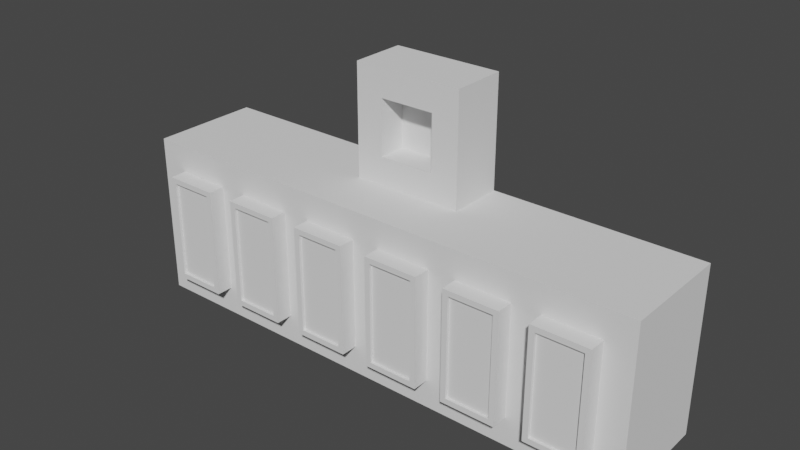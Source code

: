 # Source: Bridge.blend  (saved by Blender 3.0.42; exported with 4.5.12 LTS)
import bpy
from mathutils import Matrix  # noqa: F401  (used for matrix-valued properties, if any)

bpy.ops.wm.read_factory_settings(use_empty=True)
scene = bpy.context.scene
scene.name = 'Scene'

# ---- collections
col_linked = bpy.data.collections.new('Linked'); scene.collection.children.link(col_linked)

# ---- materials (node trees are filled in below, after node groups)
mat_base = bpy.data.materials.new('Base')
mat_base_dark = bpy.data.materials.new('Base Dark')
mat_darkness = bpy.data.materials.new('Darkness')
mat_interactable = bpy.data.materials.new('Interactable')

# ---- material node trees

# ---- world
world_world = bpy.data.worlds.new('World'); scene.world = world_world
world_world.use_nodes = True; world_world.node_tree.nodes.clear()
_N = world_world.node_tree.nodes; _L = world_world.node_tree.links
n0 = _N.new('ShaderNodeOutputWorld'); n0.name = 'World Output'; n0.location = (300, 300)
n1 = _N.new('ShaderNodeBackground'); n1.name = 'Background'; n1.location = (10, 300)
n1.inputs[0].default_value = (0.05088, 0.05088, 0.05088, 1.0)
_L.new(n1.outputs[0], n0.inputs[0])
n0.is_active_output = True
world_world.color = (0.05088, 0.05088, 0.05088)
world_world.use_sun_shadow = False
world_world.sun_shadow_jitter_overblur = 0.0

# ---- meshes
me_cube = bpy.data.meshes.new('Cube')
me_cube.from_pydata([(-0.95, -0.4, 0.0), (-0.95, -0.4, 0.6), (-0.95, -1.49e-08, 0.0), (-0.95, -1.49e-08, 0.6), (0.95, -0.4, 0.0), (0.95, -0.4, 0.6), (0.95, -1.49e-08, 0.0), (0.95, -1.49e-08, 0.6), (-0.2, -1.49e-08, 0.6), (0.2, -1.49e-08, 0.6), (0.2, -0.4, 0.6), (-0.2, -0.4, 0.6), (0.1, -0.2, 0.7), (-0.1, -0.2, 0.7), (-0.2, -1.49e-08, 1.0), (0.2, -1.49e-08, 1.0), (0.1, -0.2, 0.9), (-0.1, -0.2, 0.9), (-0.2, -0.2, 0.6), (0.2, -0.2, 0.6), (-0.2, -0.2, 1.0), (0.2, -0.2, 1.0), (-0.1, -0.1, 0.7), (0.1, -0.1, 0.7), (-0.1, -0.1, 0.9), (0.1, -0.1, 0.9)], [], [(0, 1, 3, 2), (2, 3, 8, 9, 7, 6), (6, 7, 5, 4), (4, 5, 10, 11, 1, 0), (2, 6, 4, 0), (8, 3, 1, 11, 18), (7, 9, 19, 10, 5), (19, 18, 11, 10), (8, 18, 20, 14), (15, 14, 20, 21), (9, 8, 14, 15), (12, 16, 25, 23), (19, 9, 15, 21), (12, 13, 18, 19), (17, 16, 21, 20), (13, 17, 20, 18), (16, 12, 19, 21), (22, 23, 25, 24), (16, 17, 24, 25), (17, 13, 22, 24), (13, 12, 23, 22)])
_uv = me_cube.uv_layers.new(name='UVMap')
_uv.uv.foreach_set('vector', [0.375, 0.0, 0.625, 0.0, 0.625, 0.25, 0.375, 0.25, 0.375, 0.25, 0.625, 0.25, 0.625, 0.3333, 0.625, 0.4167, 0.625, 0.5, 0.375, 0.5, 0.375, 0.5, 0.625, 0.5, 0.625, 0.75, 0.375, 0.75, 0.375, 0.75, 0.625, 0.75, 0.625, 0.8333, 0.625, 0.9167, 0.625, 1.0, 0.375, 1.0, 0.125, 0.5, 0.375, 0.5, 0.375, 0.75, 0.125, 0.75, 0.7917, 0.5, 0.875, 0.5, 0.875, 0.75, 0.7917, 0.75, 0.7917, 0.625, 0.625, 0.5, 0.7083, 0.5, 0.7083, 0.625, 0.7083, 0.75, 0.625, 0.75, 0.7083, 0.625, 0.7917, 0.625, 0.7917, 0.75, 0.7083, 0.75, 0.7917, 0.5, 0.7917, 0.625, 0.7917, 0.625, 0.7917, 0.5, 0.7083, 0.5, 0.7917, 0.5, 0.7917, 0.625, 0.7083, 0.625, 0.625, 0.4167, 0.625, 0.3333, 0.625, 0.3333, 0.625, 0.4167, 0.7292, 0.625, 0.7292, 0.625, 0.7292, 0.625, 0.7292, 0.625, 0.7083, 0.625, 0.7083, 0.5, 0.7083, 0.5, 0.7083, 0.625, 0.7292, 0.625, 0.7708, 0.625, 0.7917, 0.625, 0.7083, 0.625, 0.7708, 0.625, 0.7292, 0.625, 0.7083, 0.625, 0.7917, 0.625, 0.7708, 0.625, 0.7708, 0.625, 0.7917, 0.625, 0.7917, 0.625, 0.7292, 0.625, 0.7292, 0.625, 0.7083, 0.625, 0.7083, 0.625, 0.7708, 0.625, 0.7292, 0.625, 0.7292, 0.625, 0.7708, 0.625, 0.7292, 0.625, 0.7708, 0.625, 0.7708, 0.625, 0.7292, 0.625, 0.7708, 0.625, 0.7708, 0.625, 0.7708, 0.625, 0.7708, 0.625, 0.7708, 0.625, 0.7292, 0.625, 0.7292, 0.625, 0.7708, 0.625])
me_cube.materials.append(mat_base)
me_cube.materials.append(mat_base_dark)
me_cube.materials.append(mat_darkness)
me_cube.use_remesh_fix_poles = True
me_cube.use_remesh_preserve_attributes = False
me_cube.update()
me_cube_001 = bpy.data.meshes.new('Cube.001')
me_cube_001.from_pydata([(-0.01, -0.04, -0.066), (-0.01, -0.04, 0.066), (-0.1, 2.98e-08, -0.2), (-0.1, 2.98e-08, 0.2), (0.01, -0.04, -0.066), (0.01, -0.04, 0.066), (0.1, 2.98e-08, -0.2), (0.1, 2.98e-08, 0.2), (-0.01, -0.02, -0.066), (-0.01, -0.02, 0.066), (0.01, -0.02, 0.066), (0.01, -0.02, -0.066), (-0.08, -0.04, -0.18), (-0.08, -0.04, 0.18), (0.08, -0.04, 0.18), (0.08, -0.04, -0.18), (-0.1, -0.06, -0.2), (-0.1, -0.06, 0.2), (0.1, -0.06, 0.2), (0.1, -0.06, -0.2), (-0.08, -0.06, 0.18), (0.08, -0.06, -0.18), (-0.08, -0.06, -0.18), (0.08, -0.06, 0.18)], [], [(7, 18, 19, 6), (2, 3, 7, 6), (6, 19, 16, 2), (0, 4, 11, 8), (3, 17, 18, 7), (15, 12, 22, 21), (12, 13, 20, 22), (11, 10, 9, 8), (1, 0, 8, 9), (5, 1, 9, 10), (4, 5, 10, 11), (1, 5, 14, 13), (4, 0, 12, 15), (5, 4, 15, 14), (0, 1, 13, 12), (22, 20, 17, 16), (23, 21, 19, 18), (21, 22, 16, 19), (20, 23, 18, 17), (14, 15, 21, 23), (13, 14, 23, 20), (2, 16, 17, 3)])
me_cube_001.polygons.foreach_set('material_index', [1, 0, 1, 2, 1, 1, 1, 2, 2, 2, 2, 0, 0, 0, 0, 1, 1, 1, 1, 1, 1, 1])
_uv = me_cube_001.uv_layers.new(name='UVMap')
_uv.uv.foreach_set('vector', [0.625, 0.5, 0.625, 0.75, 0.375, 0.75, 0.375, 0.5, 0.375, 0.25, 0.625, 0.25, 0.625, 0.5, 0.375, 0.5, 0.375, 0.5, 0.375, 0.75, 0.125, 0.75, 0.125, 0.5, 0.4312, 0.8875, 0.4313, 0.8625, 0.4313, 0.8625, 0.4312, 0.8875, 0.875, 0.5, 0.875, 0.75, 0.625, 0.75, 0.625, 0.5, 0.3863, 0.7725, 0.3863, 0.9775, 0.3863, 0.9775, 0.3863, 0.7725, 0.3863, 0.9775, 0.6137, 0.9775, 0.6137, 0.9775, 0.3863, 0.9775, 0.4313, 0.8625, 0.5687, 0.8625, 0.5688, 0.8875, 0.4312, 0.8875, 0.5688, 0.8875, 0.4312, 0.8875, 0.4312, 0.8875, 0.5688, 0.8875, 0.5687, 0.8625, 0.5688, 0.8875, 0.5688, 0.8875, 0.5687, 0.8625, 0.4313, 0.8625, 0.5687, 0.8625, 0.5687, 0.8625, 0.4313, 0.8625, 0.5688, 0.8875, 0.5687, 0.8625, 0.6137, 0.7725, 0.6137, 0.9775, 0.4313, 0.8625, 0.4312, 0.8875, 0.3863, 0.9775, 0.3863, 0.7725, 0.5687, 0.8625, 0.4313, 0.8625, 0.3863, 0.7725, 0.6137, 0.7725, 0.4312, 0.8875, 0.5688, 0.8875, 0.6137, 0.9775, 0.3863, 0.9775, 0.3863, 0.9775, 0.6137, 0.9775, 0.625, 1.0, 0.375, 1.0, 0.6137, 0.7725, 0.3863, 0.7725, 0.375, 0.75, 0.625, 0.75, 0.3863, 0.7725, 0.3863, 0.9775, 0.375, 1.0, 0.375, 0.75, 0.6137, 0.9775, 0.6137, 0.7725, 0.625, 0.75, 0.625, 1.0, 0.6137, 0.7725, 0.3863, 0.7725, 0.3863, 0.7725, 0.6137, 0.7725, 0.6137, 0.9775, 0.6137, 0.7725, 0.6137, 0.7725, 0.6137, 0.9775, 0.375, 0.25, 0.375, 0.0, 0.625, 0.0, 0.625, 0.25])
me_cube_001.materials.append(mat_base)
me_cube_001.materials.append(mat_base_dark)
me_cube_001.materials.append(mat_darkness)
me_cube_001.use_remesh_fix_poles = True
me_cube_001.use_remesh_preserve_attributes = False
me_cube_001.update()
me_cube_020 = bpy.data.meshes.new('Cube.020')
me_cube_020.from_pydata([], [], [])
me_cube_020.materials.append(None)
me_cube_020.materials.append(None)
me_cube_020.materials.append(None)
me_cube_020.update()
me_cube_002 = bpy.data.meshes.new('Cube.002')
me_cube_002.from_pydata([(-0.9, -0.2, -1.9), (-0.9, -0.2, 1.9), (-0.9, -5.96e-08, -1.9), (-0.9, -5.96e-08, 1.9), (0.9, -0.2, -1.9), (0.9, -0.2, 1.9), (0.9, -5.96e-08, -1.9), (0.9, -5.96e-08, 1.9)], [], [(0, 1, 3, 2), (2, 3, 7, 6), (6, 7, 5, 4), (4, 5, 1, 0), (2, 6, 4, 0), (7, 3, 1, 5)])
_uv = me_cube_002.uv_layers.new(name='UVMap')
_uv.uv.foreach_set('vector', [0.375, 0.0, 0.625, 0.0, 0.625, 0.25, 0.375, 0.25, 0.375, 0.25, 0.625, 0.25, 0.625, 0.5, 0.375, 0.5, 0.375, 0.5, 0.625, 0.5, 0.625, 0.75, 0.375, 0.75, 0.375, 0.75, 0.625, 0.75, 0.625, 1.0, 0.375, 1.0, 0.125, 0.5, 0.375, 0.5, 0.375, 0.75, 0.125, 0.75, 0.625, 0.5, 0.875, 0.5, 0.875, 0.75, 0.625, 0.75])
me_cube_002.materials.append(mat_interactable)
me_cube_002.use_remesh_fix_poles = True
me_cube_002.use_remesh_preserve_attributes = False
me_cube_002.update()
me_cube_003 = bpy.data.meshes.new('Cube.003')
me_cube_003.from_pydata([(-1.0, -0.1, -1.0), (-1.0, -0.1, 1.0), (-1.0, 0.1, -1.0), (-1.0, 0.1, 1.0), (1.0, -0.1, -1.0), (1.0, -0.1, 1.0), (1.0, 0.1, -1.0), (1.0, 0.1, 1.0)], [], [(0, 1, 3, 2), (2, 3, 7, 6), (6, 7, 5, 4), (4, 5, 1, 0), (2, 6, 4, 0), (7, 3, 1, 5)])
_uv = me_cube_003.uv_layers.new(name='UVMap')
_uv.uv.foreach_set('vector', [0.375, 0.0, 0.625, 0.0, 0.625, 0.25, 0.375, 0.25, 0.375, 0.25, 0.625, 0.25, 0.625, 0.5, 0.375, 0.5, 0.375, 0.5, 0.625, 0.5, 0.625, 0.75, 0.375, 0.75, 0.375, 0.75, 0.625, 0.75, 0.625, 1.0, 0.375, 1.0, 0.125, 0.5, 0.375, 0.5, 0.375, 0.75, 0.125, 0.75, 0.625, 0.5, 0.875, 0.5, 0.875, 0.75, 0.625, 0.75])
me_cube_003.materials.append(mat_base_dark)
me_cube_003.use_remesh_fix_poles = True
me_cube_003.use_remesh_preserve_attributes = False
me_cube_003.update()
arm_armature = bpy.data.armatures.new('Armature')  # bones are not reproduced

# ---- objects
ob_base = bpy.data.objects.new('Base', me_cube)
ob_slot1 = bpy.data.objects.new('Slot1', me_cube_001)
ob_slot2 = bpy.data.objects.new('Slot2', me_cube_001)
ob_slot3 = bpy.data.objects.new('Slot3', me_cube_001)
ob_slot4 = bpy.data.objects.new('Slot4', me_cube_001)
ob_slot5 = bpy.data.objects.new('Slot5', me_cube_001)
ob_slot6 = bpy.data.objects.new('Slot6', me_cube_001)
ob_armature = bpy.data.objects.new('Armature', arm_armature)
ob_slider_handle_1 = bpy.data.objects.new('Slider Handle 1', me_cube_020)
ob_in1 = bpy.data.objects.new('IN1', me_cube_002)
ob_in2 = bpy.data.objects.new('IN2', me_cube_002)
ob_in3 = bpy.data.objects.new('IN3', me_cube_002)
ob_in4 = bpy.data.objects.new('IN4', me_cube_002)
ob_in5 = bpy.data.objects.new('IN5', me_cube_002)
ob_in6 = bpy.data.objects.new('IN6', me_cube_002)
ob_slider_handle_2 = bpy.data.objects.new('Slider Handle 2', me_cube_020)
ob_slider_handle_3 = bpy.data.objects.new('Slider Handle 3', me_cube_020)
ob_slider_handle_4 = bpy.data.objects.new('Slider Handle 4', me_cube_020)
ob_slider_handle_5 = bpy.data.objects.new('Slider Handle 5', me_cube_020)
ob_slider_handle_6 = bpy.data.objects.new('Slider Handle 6', me_cube_020)
ob_door = bpy.data.objects.new('Door', me_cube_003)
ob_slider_handle = bpy.data.objects.new('Slider Handle', None)

# ---- transforms, parenting, visibility, modifiers, constraints
ob_base.location = (0.0, 0.0, 0.0)
ob_slot1.location = (-0.75, -0.4, 0.3)
ob_slot2.location = (-0.45, -0.4, 0.3)
ob_slot3.location = (-0.15, -0.4, 0.3)
ob_slot4.location = (0.15, -0.4, 0.3)
ob_slot5.location = (0.45, -0.4, 0.3)
ob_slot6.location = (0.75, -0.4, 0.3)
ob_armature.location = (0.0, 0.0, 0.0)
ob_slider_handle_1.parent = ob_armature
ob_slider_handle_1.matrix_parent_inverse = Matrix(((1.0, -8.23e-13, -1.105e-06, 0.75), (8.23e-13, -1.0, 1.49e-06, -0.44), (-1.105e-06, -1.49e-06, -1.0, 0.3), (-0.0, 0.0, -0.0, 1.0)))
ob_slider_handle_1.location = (-0.75, -0.4, 0.3)
ob_in1.location = (-0.75, -0.43, 0.3)
ob_in1.scale = (0.1, 0.1, 0.1)
ob_in2.location = (-0.45, -0.43, 0.3)
ob_in2.scale = (0.1, 0.1, 0.1)
ob_in3.location = (-0.15, -0.43, 0.3)
ob_in3.scale = (0.1, 0.1, 0.1)
ob_in4.location = (0.15, -0.43, 0.3)
ob_in4.scale = (0.1, 0.1, 0.1)
ob_in5.location = (0.45, -0.43, 0.3)
ob_in5.scale = (0.1, 0.1, 0.1)
ob_in6.location = (0.75, -0.43, 0.3)
ob_in6.scale = (0.1, 0.1, 0.1)
ob_slider_handle_2.parent = ob_armature
ob_slider_handle_2.matrix_parent_inverse = Matrix(((1.0, -1.001e-12, -1.343e-06, 0.45), (1.001e-12, -1.0, 1.49e-06, -0.44), (-1.343e-06, -1.49e-06, -1.0, 0.3), (-0.0, 0.0, -0.0, 1.0)))
ob_slider_handle_2.location = (-0.45, -0.4, 0.3)
ob_slider_handle_3.parent = ob_armature
ob_slider_handle_3.matrix_parent_inverse = Matrix(((1.0, -1.001e-12, -1.343e-06, 0.15), (1.001e-12, -1.0, 1.49e-06, -0.44), (-1.343e-06, -1.49e-06, -1.0, 0.3), (-0.0, 0.0, -0.0, 1.0)))
ob_slider_handle_3.location = (-0.15, -0.4, 0.3)
ob_slider_handle_4.parent = ob_armature
ob_slider_handle_4.matrix_parent_inverse = Matrix(((1.0, -1.001e-12, -1.343e-06, -0.15), (1.001e-12, -1.0, 1.49e-06, -0.44), (-1.343e-06, -1.49e-06, -1.0, 0.3), (-0.0, 0.0, -0.0, 1.0)))
ob_slider_handle_4.location = (0.15, -0.4, 0.3)
ob_slider_handle_5.parent = ob_armature
ob_slider_handle_5.matrix_parent_inverse = Matrix(((1.0, -1.001e-12, -1.343e-06, -0.45), (1.001e-12, -1.0, 1.49e-06, -0.44), (-1.343e-06, -1.49e-06, -1.0, 0.3), (-0.0, 0.0, -0.0, 1.0)))
ob_slider_handle_5.location = (0.45, -0.4, 0.3)
ob_slider_handle_6.parent = ob_armature
ob_slider_handle_6.matrix_parent_inverse = Matrix(((1.0, -1.001e-12, -1.343e-06, -0.75), (1.001e-12, -1.0, 1.49e-06, -0.44), (-1.343e-06, -1.49e-06, -1.0, 0.3), (-0.0, 0.0, -0.0, 1.0)))
ob_slider_handle_6.location = (0.75, -0.4, 0.3)
ob_door.parent = ob_armature
ob_door.matrix_parent_inverse = Matrix(((1.0, -0.0, 0.0, -0.0), (-0.0, 0.0, 1.0, -0.8), (-0.0, -1.0, 0.0, -0.18), (0.0, 0.0, -0.0, 1.0)))
ob_door.location = (0.0, -0.18, 0.8)
ob_door.scale = (0.1, 0.1, 0.1)
ob_slider_handle.location = (0.0, 0.0, 0.0)

# ---- collection membership
scene.collection.objects.link(ob_base)
scene.collection.objects.link(ob_slot1)
scene.collection.objects.link(ob_slot2)
scene.collection.objects.link(ob_slot3)
scene.collection.objects.link(ob_slot4)
scene.collection.objects.link(ob_slot5)
scene.collection.objects.link(ob_slot6)
scene.collection.objects.link(ob_armature)
scene.collection.objects.link(ob_slider_handle_1)
scene.collection.objects.link(ob_in1)
scene.collection.objects.link(ob_in2)
scene.collection.objects.link(ob_in3)
scene.collection.objects.link(ob_in4)
scene.collection.objects.link(ob_in5)
scene.collection.objects.link(ob_in6)
scene.collection.objects.link(ob_slider_handle_2)
scene.collection.objects.link(ob_slider_handle_3)
scene.collection.objects.link(ob_slider_handle_4)
scene.collection.objects.link(ob_slider_handle_5)
scene.collection.objects.link(ob_slider_handle_6)
scene.collection.objects.link(ob_door)
col_linked.objects.link(ob_slider_handle)
def _layer_coll(name, lc=None):
    lc = lc or bpy.context.view_layer.layer_collection
    for c in lc.children:
        if c.name == name: return c
        r = _layer_coll(name, c)
        if r: return r
_layer_coll('Linked').exclude = True

# ---- scene / render settings (as saved in the file)
scene.frame_start = 0; scene.frame_end = 60; scene.frame_set(0)
scene.render.engine = 'BLENDER_EEVEE_NEXT'
scene.render.fps = 60
scene.cycles.sampling_pattern = 'TABULATED_SOBOL'
scene.cycles.use_light_tree = False
scene.view_settings.view_transform = 'Filmic'
bpy.context.view_layer.update()

# ---- added for rendering (the .blend has no active camera and no usable light): camera, sun
cam_auto = bpy.data.cameras.new('AutoCamera')
cam_auto.lens = 50.0
cam_auto.sensor_width = 36.0
cam_auto.clip_end = 1000.0
ob_auto_camera = bpy.data.objects.new('AutoCamera', cam_auto)
scene.collection.objects.link(ob_auto_camera)
ob_auto_camera.location = (2.03162, -2.66795, 2.1253)
ob_auto_camera.rotation_euler = (1.09748, -7.21219e-08, 0.694738)
scene.camera = ob_auto_camera
light_auto_sun = bpy.data.lights.new('AutoSun', 'SUN')
light_auto_sun.energy = 3.0
light_auto_sun.angle = 0.0523599
ob_auto_sun = bpy.data.objects.new('AutoSun', light_auto_sun)
scene.collection.objects.link(ob_auto_sun)
ob_auto_sun.rotation_euler = (0.872665, 0.174533, 0.523599)
bpy.context.view_layer.update()
